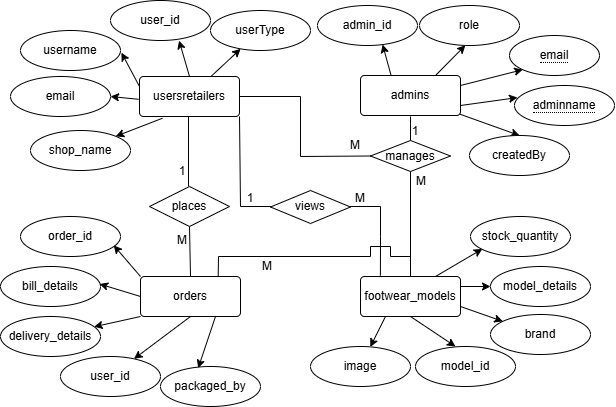

The diagram above was exported from draw.io. Its source (the exported page's mxGraphModel, read from the mxfile embedded in the PNG):
<mxGraphModel dx="699" dy="444" grid="1" gridSize="10" guides="1" tooltips="1" connect="1" arrows="1" fold="1" page="1" pageScale="1" pageWidth="850" pageHeight="1100" math="0" shadow="0">
  <root>
    <mxCell id="0" />
    <mxCell id="1" parent="0" />
    <mxCell id="JyS4Pw6MhcOc_K2QIwF5-907" style="rounded=0;orthogonalLoop=1;jettySize=auto;html=1;exitX=1;exitY=0.25;exitDx=0;exitDy=0;entryX=0;entryY=1;entryDx=0;entryDy=0;" parent="1" source="JyS4Pw6MhcOc_K2QIwF5-863" target="JyS4Pw6MhcOc_K2QIwF5-886" edge="1">
      <mxGeometry relative="1" as="geometry" />
    </mxCell>
    <mxCell id="JyS4Pw6MhcOc_K2QIwF5-910" style="rounded=0;orthogonalLoop=1;jettySize=auto;html=1;exitX=0.985;exitY=0.959;exitDx=0;exitDy=0;entryX=0.5;entryY=0;entryDx=0;entryDy=0;exitPerimeter=0;" parent="1" source="JyS4Pw6MhcOc_K2QIwF5-863" target="JyS4Pw6MhcOc_K2QIwF5-882" edge="1">
      <mxGeometry relative="1" as="geometry" />
    </mxCell>
    <mxCell id="JyS4Pw6MhcOc_K2QIwF5-863" value="admins" style="rounded=1;arcSize=10;whiteSpace=wrap;html=1;align=center;" parent="1" vertex="1">
      <mxGeometry x="400" y="359" width="100" height="40" as="geometry" />
    </mxCell>
    <mxCell id="JyS4Pw6MhcOc_K2QIwF5-880" value="admin_id" style="ellipse;whiteSpace=wrap;html=1;align=center;" parent="1" vertex="1">
      <mxGeometry x="357" y="289" width="100" height="40" as="geometry" />
    </mxCell>
    <mxCell id="JyS4Pw6MhcOc_K2QIwF5-882" value="createdBy" style="ellipse;whiteSpace=wrap;html=1;align=center;" parent="1" vertex="1">
      <mxGeometry x="509" y="419" width="100" height="40" as="geometry" />
    </mxCell>
    <mxCell id="JyS4Pw6MhcOc_K2QIwF5-884" value="role" style="ellipse;whiteSpace=wrap;html=1;align=center;" parent="1" vertex="1">
      <mxGeometry x="459" y="289" width="100" height="40" as="geometry" />
    </mxCell>
    <mxCell id="JyS4Pw6MhcOc_K2QIwF5-885" value="&lt;span style=&quot;border-bottom: 1px dotted&quot;&gt;adminname&lt;/span&gt;" style="ellipse;whiteSpace=wrap;html=1;align=center;strokeColor=default;" parent="1" vertex="1">
      <mxGeometry x="554" y="369" width="100" height="40" as="geometry" />
    </mxCell>
    <mxCell id="JyS4Pw6MhcOc_K2QIwF5-886" value="&lt;span style=&quot;border-bottom: 1px dotted&quot;&gt;email&lt;/span&gt;" style="ellipse;whiteSpace=wrap;html=1;align=center;fontStyle=0" parent="1" vertex="1">
      <mxGeometry x="549" y="319" width="90" height="40" as="geometry" />
    </mxCell>
    <mxCell id="JyS4Pw6MhcOc_K2QIwF5-887" style="edgeStyle=orthogonalEdgeStyle;rounded=0;orthogonalLoop=1;jettySize=auto;html=1;exitX=0.5;exitY=1;exitDx=0;exitDy=0;" parent="1" source="JyS4Pw6MhcOc_K2QIwF5-885" target="JyS4Pw6MhcOc_K2QIwF5-885" edge="1">
      <mxGeometry relative="1" as="geometry" />
    </mxCell>
    <mxCell id="JyS4Pw6MhcOc_K2QIwF5-911" style="rounded=0;orthogonalLoop=1;jettySize=auto;html=1;entryX=1;entryY=0;entryDx=0;entryDy=0;exitX=0.229;exitY=1.044;exitDx=0;exitDy=0;exitPerimeter=0;" parent="1" source="JyS4Pw6MhcOc_K2QIwF5-888" target="JyS4Pw6MhcOc_K2QIwF5-892" edge="1">
      <mxGeometry relative="1" as="geometry">
        <mxPoint x="170" y="480" as="sourcePoint" />
      </mxGeometry>
    </mxCell>
    <mxCell id="JyS4Pw6MhcOc_K2QIwF5-912" style="rounded=0;orthogonalLoop=1;jettySize=auto;html=1;" parent="1" source="JyS4Pw6MhcOc_K2QIwF5-888" target="JyS4Pw6MhcOc_K2QIwF5-891" edge="1">
      <mxGeometry relative="1" as="geometry">
        <mxPoint x="221" y="471" as="sourcePoint" />
        <mxPoint x="226" y="500" as="targetPoint" />
      </mxGeometry>
    </mxCell>
    <mxCell id="JyS4Pw6MhcOc_K2QIwF5-913" style="rounded=0;orthogonalLoop=1;jettySize=auto;html=1;exitX=0.5;exitY=0;exitDx=0;exitDy=0;entryX=0.686;entryY=1.002;entryDx=0;entryDy=0;entryPerimeter=0;" parent="1" source="JyS4Pw6MhcOc_K2QIwF5-888" target="JyS4Pw6MhcOc_K2QIwF5-890" edge="1">
      <mxGeometry relative="1" as="geometry" />
    </mxCell>
    <mxCell id="JyS4Pw6MhcOc_K2QIwF5-888" value="usersretailers" style="rounded=1;arcSize=10;whiteSpace=wrap;html=1;align=center;" parent="1" vertex="1">
      <mxGeometry x="179" y="360" width="100" height="40" as="geometry" />
    </mxCell>
    <mxCell id="JyS4Pw6MhcOc_K2QIwF5-889" value="username" style="ellipse;whiteSpace=wrap;html=1;align=center;" parent="1" vertex="1">
      <mxGeometry x="60" y="314" width="100" height="40" as="geometry" />
    </mxCell>
    <mxCell id="JyS4Pw6MhcOc_K2QIwF5-890" value="user_id" style="ellipse;whiteSpace=wrap;html=1;align=center;" parent="1" vertex="1">
      <mxGeometry x="150" y="284" width="100" height="40" as="geometry" />
    </mxCell>
    <mxCell id="JyS4Pw6MhcOc_K2QIwF5-891" value="userType" style="ellipse;whiteSpace=wrap;html=1;align=center;" parent="1" vertex="1">
      <mxGeometry x="250" y="294" width="100" height="40" as="geometry" />
    </mxCell>
    <mxCell id="JyS4Pw6MhcOc_K2QIwF5-892" value="shop_name" style="ellipse;whiteSpace=wrap;html=1;align=center;" parent="1" vertex="1">
      <mxGeometry x="70" y="414" width="100" height="40" as="geometry" />
    </mxCell>
    <mxCell id="JyS4Pw6MhcOc_K2QIwF5-893" value="email" style="ellipse;whiteSpace=wrap;html=1;align=center;" parent="1" vertex="1">
      <mxGeometry x="50" y="360" width="100" height="40" as="geometry" />
    </mxCell>
    <mxCell id="JyS4Pw6MhcOc_K2QIwF5-906" style="rounded=0;orthogonalLoop=1;jettySize=auto;html=1;exitX=1;exitY=0.75;exitDx=0;exitDy=0;entryX=0.03;entryY=0.302;entryDx=0;entryDy=0;entryPerimeter=0;" parent="1" source="JyS4Pw6MhcOc_K2QIwF5-863" target="JyS4Pw6MhcOc_K2QIwF5-885" edge="1">
      <mxGeometry relative="1" as="geometry" />
    </mxCell>
    <mxCell id="JyS4Pw6MhcOc_K2QIwF5-909" style="rounded=0;orthogonalLoop=1;jettySize=auto;html=1;exitX=0.304;exitY=-0.016;exitDx=0;exitDy=0;entryX=0.651;entryY=0.976;entryDx=0;entryDy=0;entryPerimeter=0;exitPerimeter=0;" parent="1" source="JyS4Pw6MhcOc_K2QIwF5-863" target="JyS4Pw6MhcOc_K2QIwF5-880" edge="1">
      <mxGeometry relative="1" as="geometry" />
    </mxCell>
    <mxCell id="JyS4Pw6MhcOc_K2QIwF5-914" style="rounded=0;orthogonalLoop=1;jettySize=auto;html=1;exitX=0;exitY=0.25;exitDx=0;exitDy=0;entryX=1.009;entryY=0.553;entryDx=0;entryDy=0;entryPerimeter=0;" parent="1" source="JyS4Pw6MhcOc_K2QIwF5-888" target="JyS4Pw6MhcOc_K2QIwF5-889" edge="1">
      <mxGeometry relative="1" as="geometry">
        <mxPoint x="123.70000000000005" y="434.4000000000001" as="targetPoint" />
      </mxGeometry>
    </mxCell>
    <mxCell id="JyS4Pw6MhcOc_K2QIwF5-915" style="rounded=0;orthogonalLoop=1;jettySize=auto;html=1;exitX=-0.008;exitY=0.57;exitDx=0;exitDy=0;entryX=1;entryY=0.5;entryDx=0;entryDy=0;exitPerimeter=0;" parent="1" source="JyS4Pw6MhcOc_K2QIwF5-888" target="JyS4Pw6MhcOc_K2QIwF5-893" edge="1">
      <mxGeometry relative="1" as="geometry" />
    </mxCell>
    <mxCell id="JyS4Pw6MhcOc_K2QIwF5-924" style="rounded=0;orthogonalLoop=1;jettySize=auto;html=1;exitX=0.5;exitY=1;exitDx=0;exitDy=0;" parent="1" source="JyS4Pw6MhcOc_K2QIwF5-916" target="JyS4Pw6MhcOc_K2QIwF5-920" edge="1">
      <mxGeometry relative="1" as="geometry" />
    </mxCell>
    <mxCell id="JyS4Pw6MhcOc_K2QIwF5-916" value="orders" style="rounded=1;arcSize=10;whiteSpace=wrap;html=1;align=center;" parent="1" vertex="1">
      <mxGeometry x="180" y="560" width="100" height="40" as="geometry" />
    </mxCell>
    <mxCell id="JyS4Pw6MhcOc_K2QIwF5-917" value="bill_details" style="ellipse;whiteSpace=wrap;html=1;align=center;" parent="1" vertex="1">
      <mxGeometry x="40" y="550" width="100" height="40" as="geometry" />
    </mxCell>
    <mxCell id="JyS4Pw6MhcOc_K2QIwF5-918" value="delivery_details" style="ellipse;whiteSpace=wrap;html=1;align=center;" parent="1" vertex="1">
      <mxGeometry x="40" y="600" width="100" height="40" as="geometry" />
    </mxCell>
    <mxCell id="JyS4Pw6MhcOc_K2QIwF5-919" value="packaged_by" style="ellipse;whiteSpace=wrap;html=1;align=center;" parent="1" vertex="1">
      <mxGeometry x="200" y="650" width="100" height="40" as="geometry" />
    </mxCell>
    <mxCell id="JyS4Pw6MhcOc_K2QIwF5-920" value="user_id" style="ellipse;whiteSpace=wrap;html=1;align=center;" parent="1" vertex="1">
      <mxGeometry x="100" y="640" width="100" height="40" as="geometry" />
    </mxCell>
    <mxCell id="JyS4Pw6MhcOc_K2QIwF5-921" value="order_id" style="ellipse;whiteSpace=wrap;html=1;align=center;" parent="1" vertex="1">
      <mxGeometry x="60" y="500" width="100" height="40" as="geometry" />
    </mxCell>
    <mxCell id="JyS4Pw6MhcOc_K2QIwF5-922" style="rounded=0;orthogonalLoop=1;jettySize=auto;html=1;exitX=0;exitY=0;exitDx=0;exitDy=0;entryX=0.932;entryY=0.721;entryDx=0;entryDy=0;entryPerimeter=0;" parent="1" source="JyS4Pw6MhcOc_K2QIwF5-916" target="JyS4Pw6MhcOc_K2QIwF5-921" edge="1">
      <mxGeometry relative="1" as="geometry" />
    </mxCell>
    <mxCell id="JyS4Pw6MhcOc_K2QIwF5-923" style="rounded=0;orthogonalLoop=1;jettySize=auto;html=1;exitX=0.75;exitY=1;exitDx=0;exitDy=0;entryX=0.377;entryY=0.04;entryDx=0;entryDy=0;entryPerimeter=0;" parent="1" source="JyS4Pw6MhcOc_K2QIwF5-916" target="JyS4Pw6MhcOc_K2QIwF5-919" edge="1">
      <mxGeometry relative="1" as="geometry" />
    </mxCell>
    <mxCell id="JyS4Pw6MhcOc_K2QIwF5-925" style="rounded=0;orthogonalLoop=1;jettySize=auto;html=1;exitX=0;exitY=1;exitDx=0;exitDy=0;" parent="1" source="JyS4Pw6MhcOc_K2QIwF5-916" target="JyS4Pw6MhcOc_K2QIwF5-918" edge="1">
      <mxGeometry relative="1" as="geometry" />
    </mxCell>
    <mxCell id="JyS4Pw6MhcOc_K2QIwF5-926" style="rounded=0;orthogonalLoop=1;jettySize=auto;html=1;exitX=0;exitY=0.5;exitDx=0;exitDy=0;entryX=0.991;entryY=0.438;entryDx=0;entryDy=0;entryPerimeter=0;" parent="1" source="JyS4Pw6MhcOc_K2QIwF5-916" target="JyS4Pw6MhcOc_K2QIwF5-917" edge="1">
      <mxGeometry relative="1" as="geometry">
        <mxPoint x="278.1103022912166" y="994.5535506840133" as="targetPoint" />
      </mxGeometry>
    </mxCell>
    <mxCell id="JyS4Pw6MhcOc_K2QIwF5-940" style="rounded=0;orthogonalLoop=1;jettySize=auto;html=1;exitX=1;exitY=0.25;exitDx=0;exitDy=0;entryX=0;entryY=0.5;entryDx=0;entryDy=0;" parent="1" source="JyS4Pw6MhcOc_K2QIwF5-930" target="JyS4Pw6MhcOc_K2QIwF5-933" edge="1">
      <mxGeometry relative="1" as="geometry" />
    </mxCell>
    <mxCell id="iq3WFOcKB-DzcSwy4FsD-3" style="rounded=0;orthogonalLoop=1;jettySize=auto;html=1;exitX=0.25;exitY=1;exitDx=0;exitDy=0;" edge="1" parent="1" source="JyS4Pw6MhcOc_K2QIwF5-930" target="JyS4Pw6MhcOc_K2QIwF5-931">
      <mxGeometry relative="1" as="geometry" />
    </mxCell>
    <mxCell id="iq3WFOcKB-DzcSwy4FsD-4" style="rounded=0;orthogonalLoop=1;jettySize=auto;html=1;exitX=1;exitY=0.75;exitDx=0;exitDy=0;" edge="1" parent="1" source="JyS4Pw6MhcOc_K2QIwF5-930" target="JyS4Pw6MhcOc_K2QIwF5-934">
      <mxGeometry relative="1" as="geometry" />
    </mxCell>
    <mxCell id="JyS4Pw6MhcOc_K2QIwF5-930" value="footwear_models" style="rounded=1;arcSize=10;whiteSpace=wrap;html=1;align=center;" parent="1" vertex="1">
      <mxGeometry x="400" y="560" width="100" height="40" as="geometry" />
    </mxCell>
    <mxCell id="JyS4Pw6MhcOc_K2QIwF5-931" value="image" style="ellipse;whiteSpace=wrap;html=1;align=center;" parent="1" vertex="1">
      <mxGeometry x="350" y="630" width="100" height="40" as="geometry" />
    </mxCell>
    <mxCell id="JyS4Pw6MhcOc_K2QIwF5-932" value="stock_quantity" style="ellipse;whiteSpace=wrap;html=1;align=center;" parent="1" vertex="1">
      <mxGeometry x="510" y="500" width="100" height="40" as="geometry" />
    </mxCell>
    <mxCell id="JyS4Pw6MhcOc_K2QIwF5-933" value="model_details" style="ellipse;whiteSpace=wrap;html=1;align=center;" parent="1" vertex="1">
      <mxGeometry x="530" y="550" width="100" height="40" as="geometry" />
    </mxCell>
    <mxCell id="JyS4Pw6MhcOc_K2QIwF5-934" value="brand" style="ellipse;whiteSpace=wrap;html=1;align=center;" parent="1" vertex="1">
      <mxGeometry x="530" y="598" width="100" height="40" as="geometry" />
    </mxCell>
    <mxCell id="JyS4Pw6MhcOc_K2QIwF5-935" value="model_id" style="ellipse;whiteSpace=wrap;html=1;align=center;" parent="1" vertex="1">
      <mxGeometry x="455" y="630" width="100" height="40" as="geometry" />
    </mxCell>
    <mxCell id="JyS4Pw6MhcOc_K2QIwF5-939" style="rounded=0;orthogonalLoop=1;jettySize=auto;html=1;exitX=0.75;exitY=0;exitDx=0;exitDy=0;entryX=0.118;entryY=0.813;entryDx=0;entryDy=0;entryPerimeter=0;" parent="1" source="JyS4Pw6MhcOc_K2QIwF5-930" target="JyS4Pw6MhcOc_K2QIwF5-932" edge="1">
      <mxGeometry relative="1" as="geometry" />
    </mxCell>
    <mxCell id="JyS4Pw6MhcOc_K2QIwF5-942" style="rounded=0;orthogonalLoop=1;jettySize=auto;html=1;exitX=0.5;exitY=1;exitDx=0;exitDy=0;entryX=0.4;entryY=0;entryDx=0;entryDy=0;entryPerimeter=0;" parent="1" source="JyS4Pw6MhcOc_K2QIwF5-930" target="JyS4Pw6MhcOc_K2QIwF5-935" edge="1">
      <mxGeometry relative="1" as="geometry">
        <Array as="points" />
      </mxGeometry>
    </mxCell>
    <mxCell id="iq3WFOcKB-DzcSwy4FsD-5" style="rounded=0;orthogonalLoop=1;jettySize=auto;html=1;exitX=0.75;exitY=0;exitDx=0;exitDy=0;entryX=0.459;entryY=0.994;entryDx=0;entryDy=0;entryPerimeter=0;" edge="1" parent="1" source="JyS4Pw6MhcOc_K2QIwF5-863" target="JyS4Pw6MhcOc_K2QIwF5-884">
      <mxGeometry relative="1" as="geometry" />
    </mxCell>
    <mxCell id="iq3WFOcKB-DzcSwy4FsD-12" value="" style="endArrow=none;html=1;rounded=0;entryX=0.5;entryY=1;entryDx=0;entryDy=0;exitX=0.5;exitY=0;exitDx=0;exitDy=0;" edge="1" parent="1">
      <mxGeometry width="50" height="50" relative="1" as="geometry">
        <mxPoint x="228" y="469.9999999999999" as="sourcePoint" />
        <mxPoint x="228" y="400" as="targetPoint" />
      </mxGeometry>
    </mxCell>
    <mxCell id="iq3WFOcKB-DzcSwy4FsD-13" value="" style="endArrow=none;html=1;rounded=0;entryX=0.5;entryY=1;entryDx=0;entryDy=0;exitX=0.5;exitY=0;exitDx=0;exitDy=0;" edge="1" parent="1" source="JyS4Pw6MhcOc_K2QIwF5-916" target="iq3WFOcKB-DzcSwy4FsD-8">
      <mxGeometry width="50" height="50" relative="1" as="geometry">
        <mxPoint x="230" y="560" as="sourcePoint" />
        <mxPoint x="229" y="400" as="targetPoint" />
      </mxGeometry>
    </mxCell>
    <mxCell id="iq3WFOcKB-DzcSwy4FsD-8" value="places" style="rhombus;whiteSpace=wrap;html=1;" vertex="1" parent="1">
      <mxGeometry x="189" y="470" width="80" height="40" as="geometry" />
    </mxCell>
    <mxCell id="iq3WFOcKB-DzcSwy4FsD-17" value="" style="endArrow=none;html=1;rounded=0;entryX=1;entryY=1;entryDx=0;entryDy=0;exitX=0.199;exitY=-0.021;exitDx=0;exitDy=0;exitPerimeter=0;" edge="1" parent="1" source="JyS4Pw6MhcOc_K2QIwF5-930" target="JyS4Pw6MhcOc_K2QIwF5-888">
      <mxGeometry width="50" height="50" relative="1" as="geometry">
        <mxPoint x="340" y="510" as="sourcePoint" />
        <mxPoint x="390" y="460" as="targetPoint" />
        <Array as="points">
          <mxPoint x="420" y="520" />
          <mxPoint x="420" y="490" />
          <mxPoint x="280" y="490" />
        </Array>
      </mxGeometry>
    </mxCell>
    <mxCell id="iq3WFOcKB-DzcSwy4FsD-20" value="views" style="rhombus;whiteSpace=wrap;html=1;" vertex="1" parent="1">
      <mxGeometry x="310" y="474" width="80" height="33" as="geometry" />
    </mxCell>
    <mxCell id="iq3WFOcKB-DzcSwy4FsD-21" value="" style="endArrow=none;html=1;rounded=0;exitX=0.5;exitY=0;exitDx=0;exitDy=0;" edge="1" parent="1" source="JyS4Pw6MhcOc_K2QIwF5-930">
      <mxGeometry width="50" height="50" relative="1" as="geometry">
        <mxPoint x="310" y="500" as="sourcePoint" />
        <mxPoint x="450" y="400" as="targetPoint" />
      </mxGeometry>
    </mxCell>
    <mxCell id="iq3WFOcKB-DzcSwy4FsD-22" value="manages" style="rhombus;whiteSpace=wrap;html=1;" vertex="1" parent="1">
      <mxGeometry x="410" y="424" width="80" height="31" as="geometry" />
    </mxCell>
    <mxCell id="iq3WFOcKB-DzcSwy4FsD-24" value="" style="endArrow=none;html=1;rounded=0;exitX=0;exitY=0.5;exitDx=0;exitDy=0;entryX=1;entryY=0.5;entryDx=0;entryDy=0;" edge="1" parent="1" source="iq3WFOcKB-DzcSwy4FsD-22" target="JyS4Pw6MhcOc_K2QIwF5-888">
      <mxGeometry width="50" height="50" relative="1" as="geometry">
        <mxPoint x="370" y="540" as="sourcePoint" />
        <mxPoint x="370" y="380" as="targetPoint" />
        <Array as="points">
          <mxPoint x="340" y="440" />
          <mxPoint x="340" y="380" />
        </Array>
      </mxGeometry>
    </mxCell>
    <mxCell id="iq3WFOcKB-DzcSwy4FsD-25" value="" style="endArrow=none;html=1;rounded=0;" edge="1" parent="1">
      <mxGeometry width="50" height="50" relative="1" as="geometry">
        <mxPoint x="430" y="540" as="sourcePoint" />
        <mxPoint x="450" y="540" as="targetPoint" />
      </mxGeometry>
    </mxCell>
    <mxCell id="iq3WFOcKB-DzcSwy4FsD-26" value="" style="endArrow=none;html=1;rounded=0;exitX=0.797;exitY=-0.015;exitDx=0;exitDy=0;exitPerimeter=0;" edge="1" parent="1">
      <mxGeometry width="50" height="50" relative="1" as="geometry">
        <mxPoint x="257.7" y="559.4" as="sourcePoint" />
        <mxPoint x="410" y="540" as="targetPoint" />
        <Array as="points">
          <mxPoint x="258" y="540" />
        </Array>
      </mxGeometry>
    </mxCell>
    <mxCell id="iq3WFOcKB-DzcSwy4FsD-27" value="" style="endArrow=none;html=1;rounded=0;" edge="1" parent="1">
      <mxGeometry width="50" height="50" relative="1" as="geometry">
        <mxPoint x="410" y="530" as="sourcePoint" />
        <mxPoint x="430" y="530" as="targetPoint" />
      </mxGeometry>
    </mxCell>
    <mxCell id="iq3WFOcKB-DzcSwy4FsD-29" value="" style="endArrow=none;html=1;rounded=0;" edge="1" parent="1">
      <mxGeometry width="50" height="50" relative="1" as="geometry">
        <mxPoint x="430" y="540" as="sourcePoint" />
        <mxPoint x="430" y="530" as="targetPoint" />
      </mxGeometry>
    </mxCell>
    <mxCell id="iq3WFOcKB-DzcSwy4FsD-30" value="" style="endArrow=none;html=1;rounded=0;" edge="1" parent="1">
      <mxGeometry width="50" height="50" relative="1" as="geometry">
        <mxPoint x="410" y="540" as="sourcePoint" />
        <mxPoint x="410" y="530" as="targetPoint" />
      </mxGeometry>
    </mxCell>
    <mxCell id="iq3WFOcKB-DzcSwy4FsD-31" value="1" style="text;strokeColor=none;align=center;fillColor=none;html=1;verticalAlign=middle;whiteSpace=wrap;rounded=0;" vertex="1" parent="1">
      <mxGeometry x="192" y="440" width="60" height="30" as="geometry" />
    </mxCell>
    <mxCell id="iq3WFOcKB-DzcSwy4FsD-32" value="M" style="text;strokeColor=none;align=center;fillColor=none;html=1;verticalAlign=middle;whiteSpace=wrap;rounded=0;" vertex="1" parent="1">
      <mxGeometry x="192" y="509" width="60" height="30" as="geometry" />
    </mxCell>
    <mxCell id="iq3WFOcKB-DzcSwy4FsD-34" value="M" style="text;strokeColor=none;align=center;fillColor=none;html=1;verticalAlign=middle;whiteSpace=wrap;rounded=0;" vertex="1" parent="1">
      <mxGeometry x="370" y="467" width="60" height="30" as="geometry" />
    </mxCell>
    <mxCell id="iq3WFOcKB-DzcSwy4FsD-35" value="1" style="text;strokeColor=none;align=center;fillColor=none;html=1;verticalAlign=middle;whiteSpace=wrap;rounded=0;" vertex="1" parent="1">
      <mxGeometry x="260" y="467" width="60" height="30" as="geometry" />
    </mxCell>
    <mxCell id="iq3WFOcKB-DzcSwy4FsD-36" value="1" style="text;strokeColor=none;align=center;fillColor=none;html=1;verticalAlign=middle;whiteSpace=wrap;rounded=0;" vertex="1" parent="1">
      <mxGeometry x="425" y="400" width="60" height="30" as="geometry" />
    </mxCell>
    <mxCell id="iq3WFOcKB-DzcSwy4FsD-37" value="M" style="text;strokeColor=none;align=center;fillColor=none;html=1;verticalAlign=middle;whiteSpace=wrap;rounded=0;" vertex="1" parent="1">
      <mxGeometry x="431" y="450" width="60" height="30" as="geometry" />
    </mxCell>
    <mxCell id="iq3WFOcKB-DzcSwy4FsD-38" value="M" style="text;strokeColor=none;align=center;fillColor=none;html=1;verticalAlign=middle;whiteSpace=wrap;rounded=0;" vertex="1" parent="1">
      <mxGeometry x="365" y="414" width="60" height="30" as="geometry" />
    </mxCell>
    <mxCell id="iq3WFOcKB-DzcSwy4FsD-40" value="M" style="text;strokeColor=none;align=center;fillColor=none;html=1;verticalAlign=middle;whiteSpace=wrap;rounded=0;" vertex="1" parent="1">
      <mxGeometry x="277" y="535" width="60" height="30" as="geometry" />
    </mxCell>
  </root>
</mxGraphModel>